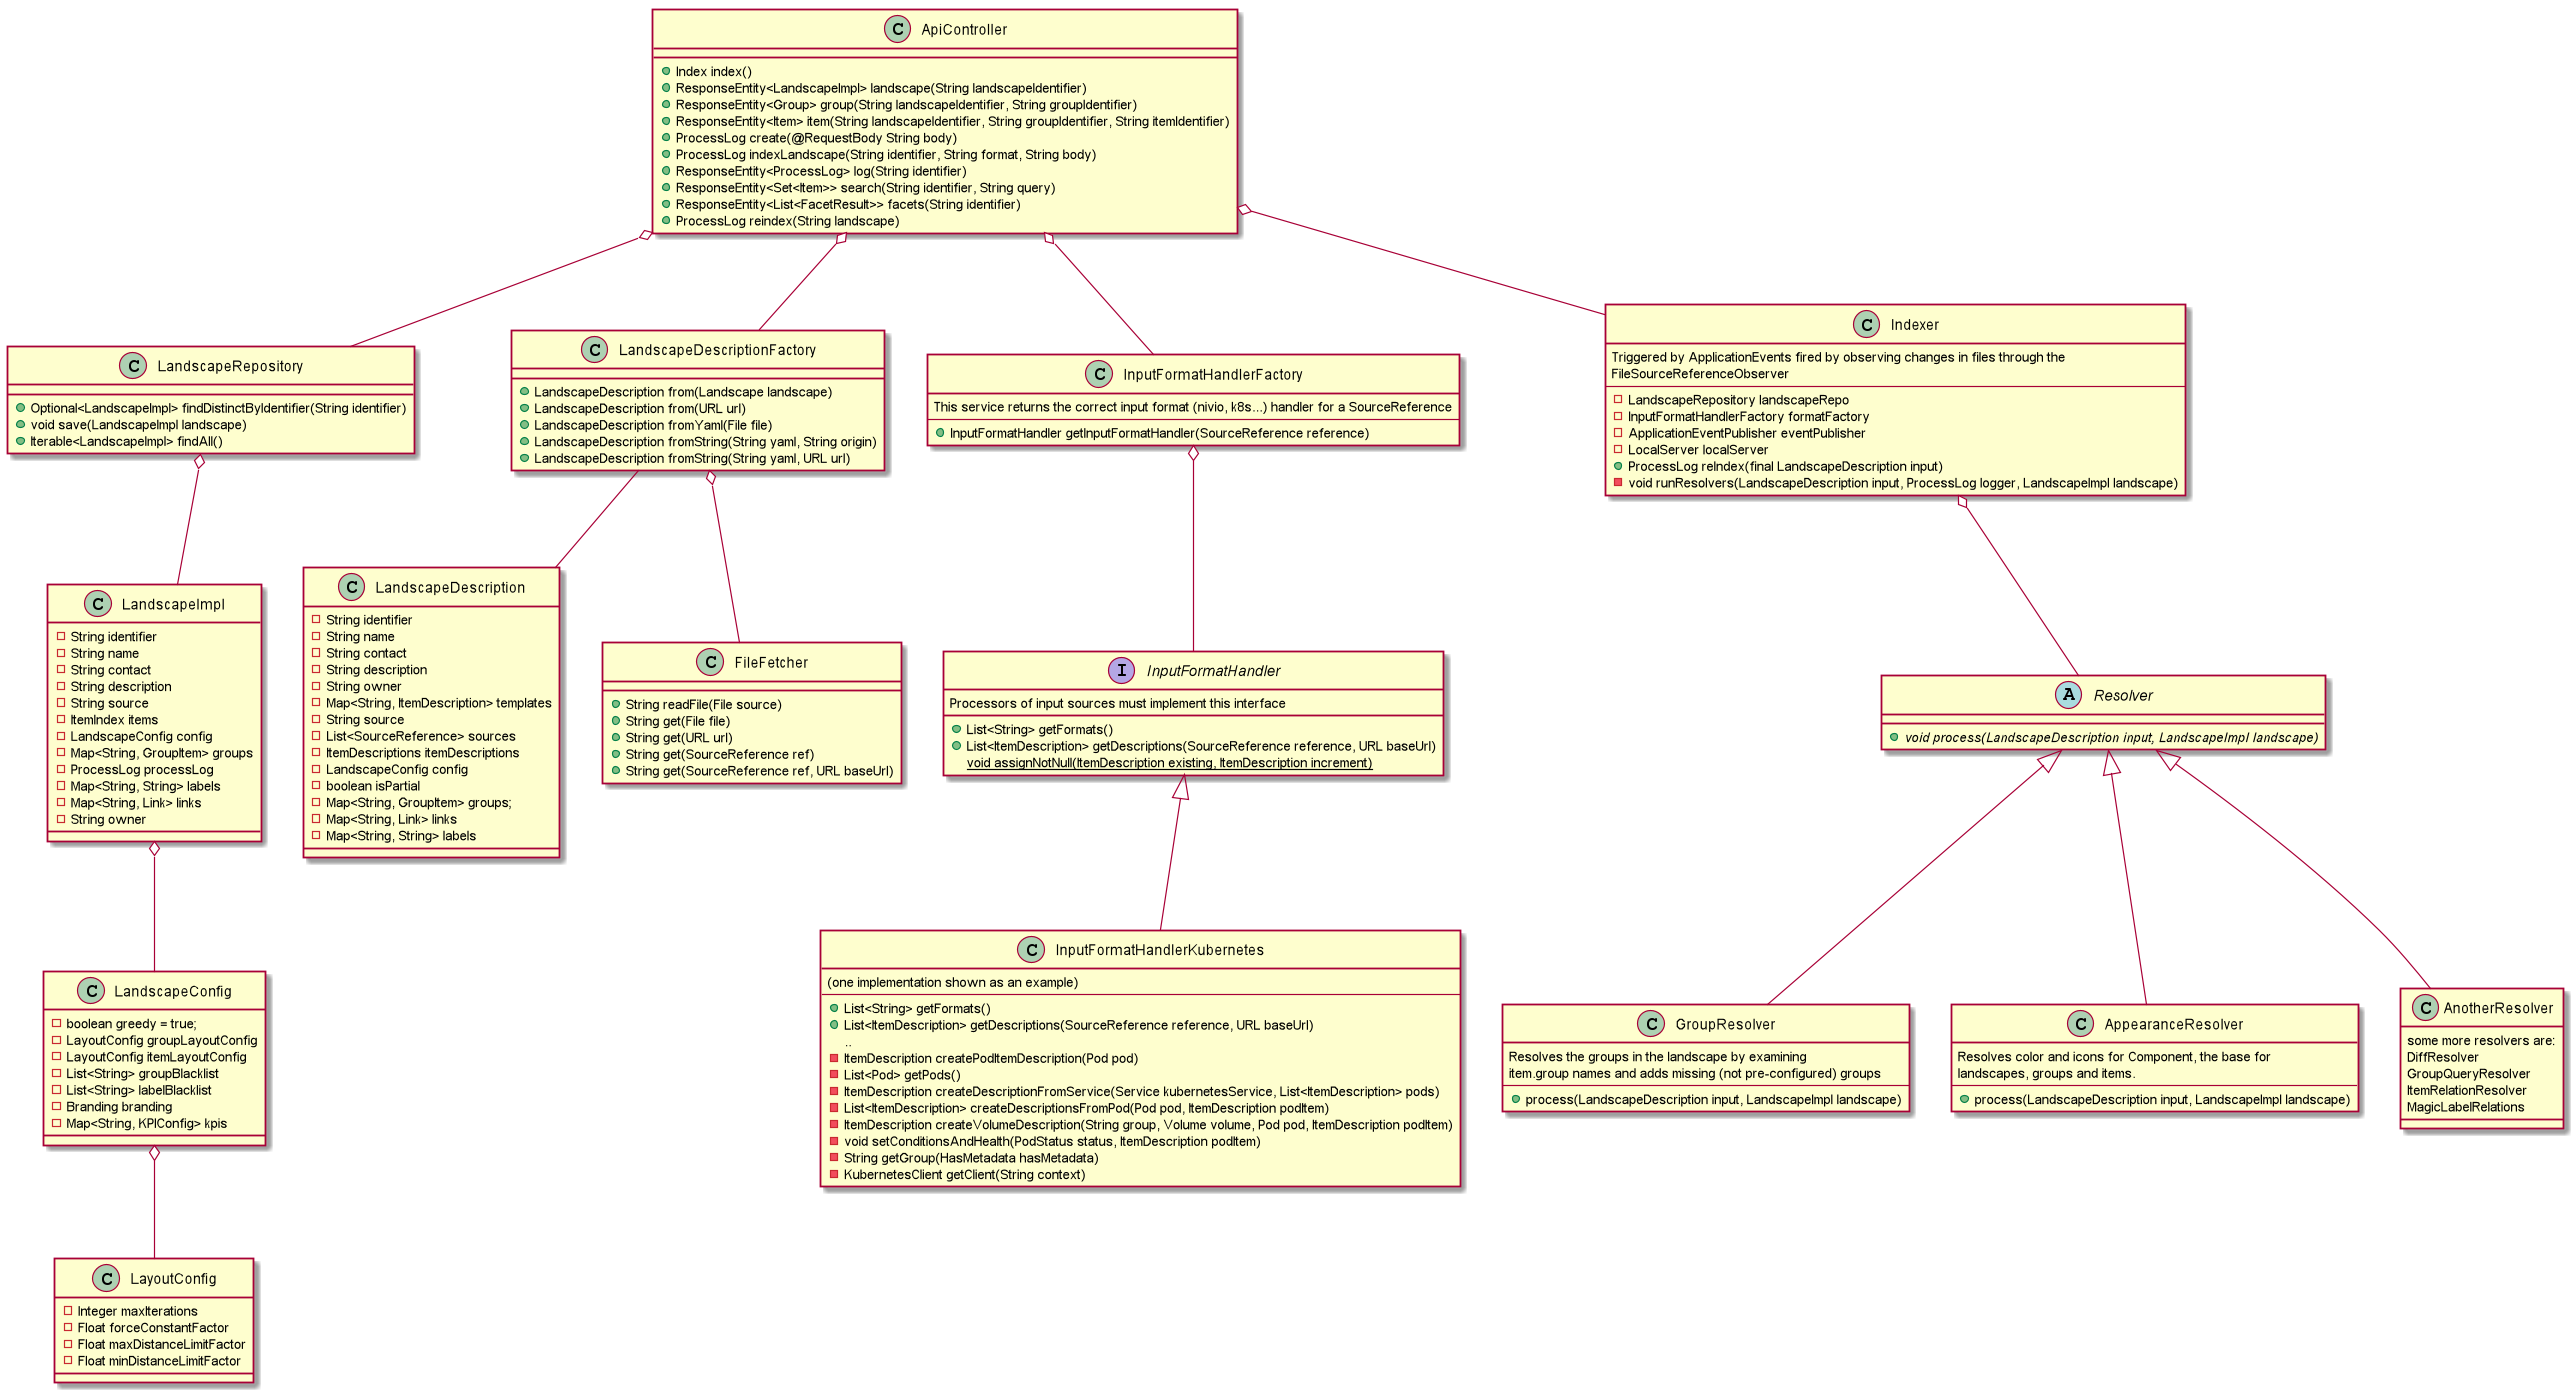

The diagram above was rendered by PlantUML. Its source (embedded in the PNG):
@startuml

class ApiController {
    +Index index()
    +ResponseEntity<LandscapeImpl> landscape(String landscapeIdentifier)
    +ResponseEntity<Group> group(String landscapeIdentifier, String groupIdentifier)
    +ResponseEntity<Item> item(String landscapeIdentifier, String groupIdentifier, String itemIdentifier)
    +ProcessLog create(@RequestBody String body)
    +ProcessLog indexLandscape(String identifier, String format, String body)
    +ResponseEntity<ProcessLog> log(String identifier)
    +ResponseEntity<Set<Item>> search(String identifier, String query)
    +ResponseEntity<List<FacetResult>> facets(String identifier)
    +ProcessLog reindex(String landscape)
}

ApiController o-- LandscapeRepository
ApiController o-- LandscapeDescriptionFactory
ApiController o-- InputFormatHandlerFactory
ApiController o-- Indexer

class LandscapeImpl {
    -String identifier
    -String name
    -String contact
    -String description
    -String source
    -ItemIndex items
    -LandscapeConfig config
    -Map<String, GroupItem> groups
    -ProcessLog processLog
    -Map<String, String> labels
    -Map<String, Link> links
    -String owner
}

class LandscapeConfig {
    -boolean greedy = true;
    -LayoutConfig groupLayoutConfig
    -LayoutConfig itemLayoutConfig
    -List<String> groupBlacklist
    -List<String> labelBlacklist
    -Branding branding
    -Map<String, KPIConfig> kpis
}

class LayoutConfig {
    -Integer maxIterations
    -Float forceConstantFactor
    -Float maxDistanceLimitFactor
    -Float minDistanceLimitFactor
}

LandscapeImpl o-- LandscapeConfig
LandscapeConfig o-- LayoutConfig

class LandscapeRepository {
    +Optional<LandscapeImpl> findDistinctByIdentifier(String identifier)
    +void save(LandscapeImpl landscape)
    +Iterable<LandscapeImpl> findAll()
}

LandscapeRepository o-- LandscapeImpl

class LandscapeDescriptionFactory {
    +LandscapeDescription from(Landscape landscape)
    +LandscapeDescription from(URL url)
    +LandscapeDescription fromYaml(File file)
    +LandscapeDescription fromString(String yaml, String origin)
    +LandscapeDescription fromString(String yaml, URL url)
}

LandscapeDescriptionFactory -- LandscapeDescription

class LandscapeDescription{
    -String identifier
    -String name
    -String contact
    -String description
    -String owner
    -Map<String, ItemDescription> templates
    -String source
    -List<SourceReference> sources
    -ItemDescriptions itemDescriptions
    -LandscapeConfig config
    -boolean isPartial
    -Map<String, GroupItem> groups;
    -Map<String, Link> links
    -Map<String, String> labels

}

class InputFormatHandlerFactory {
This service returns the correct input format (nivio, k8s...) handler for a SourceReference
--
    +InputFormatHandler getInputFormatHandler(SourceReference reference)
}

class Indexer {
Triggered by ApplicationEvents fired by observing changes in files through the
FileSourceReferenceObserver
--
    -LandscapeRepository landscapeRepo
    -InputFormatHandlerFactory formatFactory
    -ApplicationEventPublisher eventPublisher
    -LocalServer localServer
    +ProcessLog reIndex(final LandscapeDescription input)
    -void runResolvers(LandscapeDescription input, ProcessLog logger, LandscapeImpl landscape)
}

abstract class Resolver {
    + {abstract} void process(LandscapeDescription input, LandscapeImpl landscape)
}

Indexer o-- Resolver

class GroupResolver {
Resolves the groups in the landscape by examining
item.group names and adds missing (not pre-configured) groups
--
    +process(LandscapeDescription input, LandscapeImpl landscape)
}

class AppearanceResolver {
Resolves color and icons for Component, the base for
landscapes, groups and items.
--
    +process(LandscapeDescription input, LandscapeImpl landscape)
}

class AnotherResolver {
    some more resolvers are:
    DiffResolver
    GroupQueryResolver
    ItemRelationResolver
    MagicLabelRelations
}

Resolver <|-- GroupResolver
Resolver <|-- AppearanceResolver
Resolver <|-- AnotherResolver

class FileFetcher {
    +String readFile(File source)
    +String get(File file)
    +String get(URL url)
    +String get(SourceReference ref)
    +String get(SourceReference ref, URL baseUrl)
}

LandscapeDescriptionFactory o-- FileFetcher

interface InputFormatHandler {
    Processors of input sources must implement this interface
    +List<String> getFormats()
    +List<ItemDescription> getDescriptions(SourceReference reference, URL baseUrl)
    {static} void assignNotNull(ItemDescription existing, ItemDescription increment)
}

InputFormatHandlerFactory o-- InputFormatHandler

class InputFormatHandlerKubernetes {
(one implementation shown as an example)
--
    +List<String> getFormats()
    +List<ItemDescription> getDescriptions(SourceReference reference, URL baseUrl)
    ..
    -ItemDescription createPodItemDescription(Pod pod)
    -List<Pod> getPods()
    -ItemDescription createDescriptionFromService(Service kubernetesService, List<ItemDescription> pods)
    -List<ItemDescription> createDescriptionsFromPod(Pod pod, ItemDescription podItem)
    -ItemDescription createVolumeDescription(String group, Volume volume, Pod pod, ItemDescription podItem)
    -void setConditionsAndHealth(PodStatus status, ItemDescription podItem)
    -String getGroup(HasMetadata hasMetadata)
    -KubernetesClient getClient(String context)
}

InputFormatHandler <|--  InputFormatHandlerKubernetes


@enduml